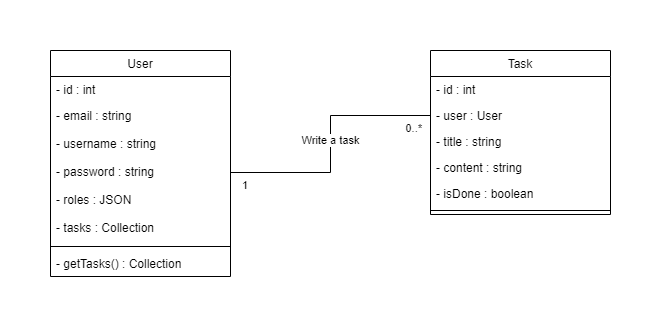

The diagram above was exported from draw.io. Its source (the exported page's mxGraphModel, read from the mxfile embedded in the PNG):
<mxGraphModel dx="1418" dy="838" grid="1" gridSize="10" guides="1" tooltips="1" connect="1" arrows="1" fold="1" page="1" pageScale="1" pageWidth="827" pageHeight="1169" math="0" shadow="0">
  <root>
    <mxCell id="0" />
    <mxCell id="1" parent="0" />
    <mxCell id="aIl7stzqnM2e7GM5QH62-1" value="User" style="swimlane;fontStyle=0;align=center;verticalAlign=top;childLayout=stackLayout;horizontal=1;startSize=26;horizontalStack=0;resizeParent=1;resizeLast=0;collapsible=1;marginBottom=0;rounded=0;shadow=0;strokeWidth=1;" parent="1" vertex="1">
      <mxGeometry x="100" y="160" width="180" height="226" as="geometry">
        <mxRectangle x="550" y="140" width="160" height="26" as="alternateBounds" />
      </mxGeometry>
    </mxCell>
    <mxCell id="aIl7stzqnM2e7GM5QH62-2" value="- id : int" style="text;align=left;verticalAlign=top;spacingLeft=4;spacingRight=4;overflow=hidden;rotatable=0;points=[[0,0.5],[1,0.5]];portConstraint=eastwest;" parent="aIl7stzqnM2e7GM5QH62-1" vertex="1">
      <mxGeometry y="26" width="180" height="26" as="geometry" />
    </mxCell>
    <mxCell id="aIl7stzqnM2e7GM5QH62-3" value="- email : string" style="text;align=left;verticalAlign=top;spacingLeft=4;spacingRight=4;overflow=hidden;rotatable=0;points=[[0,0.5],[1,0.5]];portConstraint=eastwest;rounded=0;shadow=0;html=0;" parent="aIl7stzqnM2e7GM5QH62-1" vertex="1">
      <mxGeometry y="52" width="180" height="28" as="geometry" />
    </mxCell>
    <mxCell id="aIl7stzqnM2e7GM5QH62-5" value="- username : string" style="text;align=left;verticalAlign=top;spacingLeft=4;spacingRight=4;overflow=hidden;rotatable=0;points=[[0,0.5],[1,0.5]];portConstraint=eastwest;rounded=0;shadow=0;html=0;" parent="aIl7stzqnM2e7GM5QH62-1" vertex="1">
      <mxGeometry y="80" width="180" height="28" as="geometry" />
    </mxCell>
    <mxCell id="aIl7stzqnM2e7GM5QH62-14" value="- password : string" style="text;align=left;verticalAlign=top;spacingLeft=4;spacingRight=4;overflow=hidden;rotatable=0;points=[[0,0.5],[1,0.5]];portConstraint=eastwest;rounded=0;shadow=0;html=0;" parent="aIl7stzqnM2e7GM5QH62-1" vertex="1">
      <mxGeometry y="108" width="180" height="28" as="geometry" />
    </mxCell>
    <mxCell id="5i9QkIADrbDihrb7-D9Y-2" value="- roles : JSON" style="text;align=left;verticalAlign=top;spacingLeft=4;spacingRight=4;overflow=hidden;rotatable=0;points=[[0,0.5],[1,0.5]];portConstraint=eastwest;rounded=0;shadow=0;html=0;" parent="aIl7stzqnM2e7GM5QH62-1" vertex="1">
      <mxGeometry y="136" width="180" height="28" as="geometry" />
    </mxCell>
    <mxCell id="5i9QkIADrbDihrb7-D9Y-35" value="- tasks : Collection" style="text;align=left;verticalAlign=top;spacingLeft=4;spacingRight=4;overflow=hidden;rotatable=0;points=[[0,0.5],[1,0.5]];portConstraint=eastwest;rounded=0;shadow=0;html=0;" parent="aIl7stzqnM2e7GM5QH62-1" vertex="1">
      <mxGeometry y="164" width="180" height="28" as="geometry" />
    </mxCell>
    <mxCell id="aIl7stzqnM2e7GM5QH62-4" value="" style="line;html=1;strokeWidth=1;align=left;verticalAlign=middle;spacingTop=-1;spacingLeft=3;spacingRight=3;rotatable=0;labelPosition=right;points=[];portConstraint=eastwest;" parent="aIl7stzqnM2e7GM5QH62-1" vertex="1">
      <mxGeometry y="192" width="180" height="8" as="geometry" />
    </mxCell>
    <mxCell id="w0kwoZ150kNN8Dp9TqJS-2" value="- getTasks() : Collection" style="text;strokeColor=none;fillColor=none;align=left;verticalAlign=top;spacingLeft=4;spacingRight=4;overflow=hidden;rotatable=0;points=[[0,0.5],[1,0.5]];portConstraint=eastwest;whiteSpace=wrap;html=1;" vertex="1" parent="aIl7stzqnM2e7GM5QH62-1">
      <mxGeometry y="200" width="180" height="26" as="geometry" />
    </mxCell>
    <mxCell id="aIl7stzqnM2e7GM5QH62-6" value="Task" style="swimlane;fontStyle=0;align=center;verticalAlign=top;childLayout=stackLayout;horizontal=1;startSize=26;horizontalStack=0;resizeParent=1;resizeLast=0;collapsible=1;marginBottom=0;rounded=0;shadow=0;strokeWidth=1;" parent="1" vertex="1">
      <mxGeometry x="480" y="160" width="180" height="164" as="geometry">
        <mxRectangle x="550" y="140" width="160" height="26" as="alternateBounds" />
      </mxGeometry>
    </mxCell>
    <mxCell id="aIl7stzqnM2e7GM5QH62-7" value="- id : int" style="text;align=left;verticalAlign=top;spacingLeft=4;spacingRight=4;overflow=hidden;rotatable=0;points=[[0,0.5],[1,0.5]];portConstraint=eastwest;" parent="aIl7stzqnM2e7GM5QH62-6" vertex="1">
      <mxGeometry y="26" width="180" height="26" as="geometry" />
    </mxCell>
    <mxCell id="aIl7stzqnM2e7GM5QH62-21" value="- user : User" style="text;align=left;verticalAlign=top;spacingLeft=4;spacingRight=4;overflow=hidden;rotatable=0;points=[[0,0.5],[1,0.5]];portConstraint=eastwest;" parent="aIl7stzqnM2e7GM5QH62-6" vertex="1">
      <mxGeometry y="52" width="180" height="26" as="geometry" />
    </mxCell>
    <mxCell id="aIl7stzqnM2e7GM5QH62-22" value="- title : string" style="text;align=left;verticalAlign=top;spacingLeft=4;spacingRight=4;overflow=hidden;rotatable=0;points=[[0,0.5],[1,0.5]];portConstraint=eastwest;" parent="aIl7stzqnM2e7GM5QH62-6" vertex="1">
      <mxGeometry y="78" width="180" height="26" as="geometry" />
    </mxCell>
    <mxCell id="aIl7stzqnM2e7GM5QH62-23" value="- content : string" style="text;align=left;verticalAlign=top;spacingLeft=4;spacingRight=4;overflow=hidden;rotatable=0;points=[[0,0.5],[1,0.5]];portConstraint=eastwest;" parent="aIl7stzqnM2e7GM5QH62-6" vertex="1">
      <mxGeometry y="104" width="180" height="26" as="geometry" />
    </mxCell>
    <mxCell id="YWtLEivo-KGFLqIQDvOG-1" value="- isDone : boolean" style="text;align=left;verticalAlign=top;spacingLeft=4;spacingRight=4;overflow=hidden;rotatable=0;points=[[0,0.5],[1,0.5]];portConstraint=eastwest;" parent="aIl7stzqnM2e7GM5QH62-6" vertex="1">
      <mxGeometry y="130" width="180" height="26" as="geometry" />
    </mxCell>
    <mxCell id="aIl7stzqnM2e7GM5QH62-10" value="" style="line;html=1;strokeWidth=1;align=left;verticalAlign=middle;spacingTop=-1;spacingLeft=3;spacingRight=3;rotatable=0;labelPosition=right;points=[];portConstraint=eastwest;" parent="aIl7stzqnM2e7GM5QH62-6" vertex="1">
      <mxGeometry y="156" width="180" height="8" as="geometry" />
    </mxCell>
    <mxCell id="aIl7stzqnM2e7GM5QH62-33" value="Write a task" style="endArrow=none;html=1;endSize=12;startArrow=none;startSize=14;startFill=0;edgeStyle=orthogonalEdgeStyle;rounded=0;exitX=1;exitY=0.5;exitDx=0;exitDy=0;endFill=0;entryX=0;entryY=0.5;entryDx=0;entryDy=0;" parent="1" source="aIl7stzqnM2e7GM5QH62-14" target="aIl7stzqnM2e7GM5QH62-21" edge="1">
      <mxGeometry x="0.0272" relative="1" as="geometry">
        <mxPoint x="310" y="380" as="sourcePoint" />
        <mxPoint x="400" y="220" as="targetPoint" />
        <mxPoint as="offset" />
      </mxGeometry>
    </mxCell>
    <mxCell id="aIl7stzqnM2e7GM5QH62-34" value="1" style="edgeLabel;resizable=0;html=1;align=left;verticalAlign=top;" parent="aIl7stzqnM2e7GM5QH62-33" connectable="0" vertex="1">
      <mxGeometry x="-1" relative="1" as="geometry">
        <mxPoint x="10" as="offset" />
      </mxGeometry>
    </mxCell>
    <mxCell id="aIl7stzqnM2e7GM5QH62-35" value="0..*" style="edgeLabel;resizable=0;html=1;align=right;verticalAlign=top;" parent="aIl7stzqnM2e7GM5QH62-33" connectable="0" vertex="1">
      <mxGeometry x="1" relative="1" as="geometry">
        <mxPoint x="-8" as="offset" />
      </mxGeometry>
    </mxCell>
  </root>
</mxGraphModel>